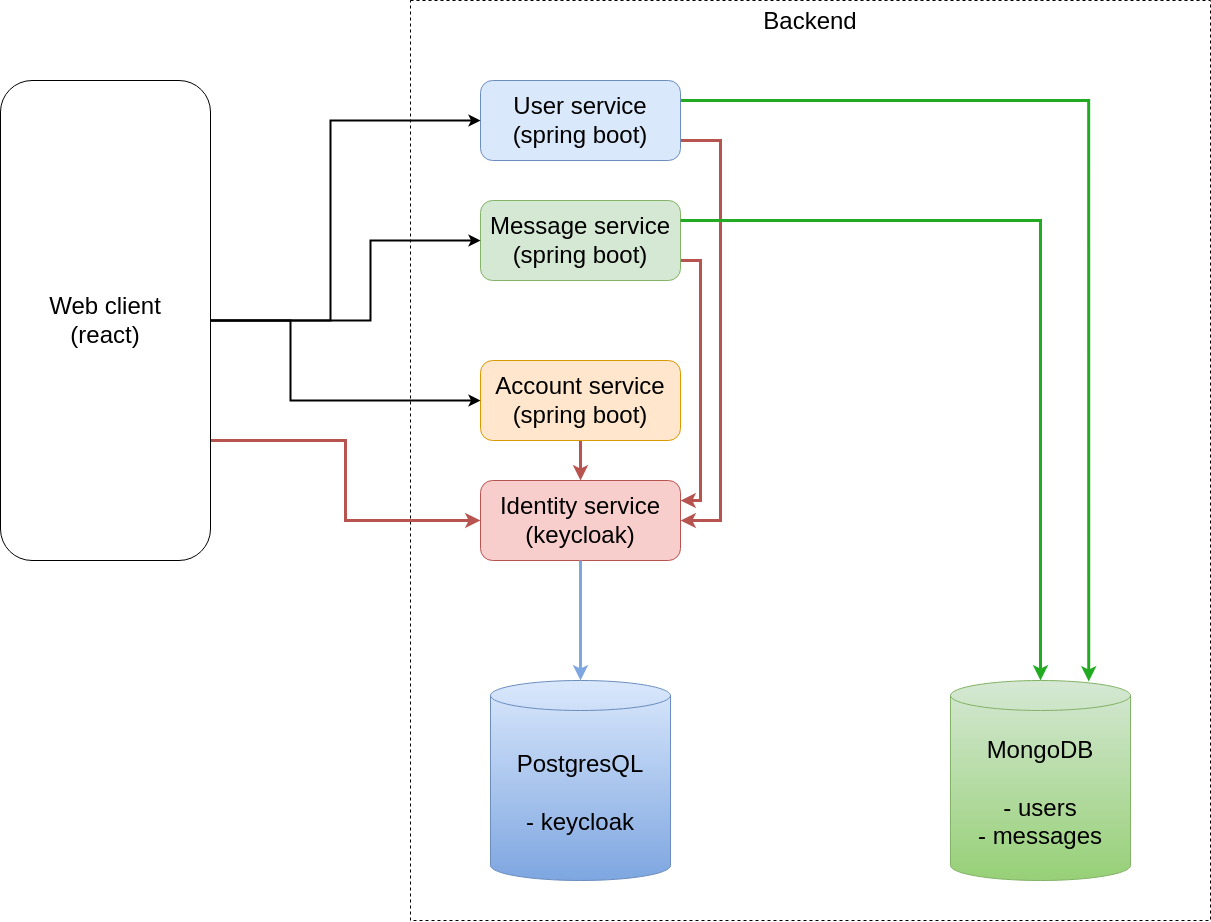

The diagram above was exported from draw.io. Its source (the exported page's mxGraphModel, read from the mxfile embedded in the PNG):
<mxGraphModel dx="2203" dy="1175" grid="1" gridSize="10" guides="1" tooltips="1" connect="1" arrows="1" fold="1" page="1" pageScale="1" pageWidth="1654" pageHeight="1169" math="0" shadow="0">
  <root>
    <mxCell id="0" />
    <mxCell id="1" parent="0" />
    <mxCell id="2dlnMPwjkQobkE0L0fiA-1" value="Backend" style="rounded=0;whiteSpace=wrap;html=1;fontSize=24;verticalAlign=top;fillColor=none;dashed=1;" vertex="1" parent="1">
      <mxGeometry x="640" y="120" width="800" height="920" as="geometry" />
    </mxCell>
    <mxCell id="2dlnMPwjkQobkE0L0fiA-2" value="MongoDB&lt;br&gt;&lt;br&gt;- users&lt;br&gt;- messages" style="shape=cylinder3;whiteSpace=wrap;html=1;boundedLbl=1;backgroundOutline=1;size=15;fontSize=24;fillColor=#d5e8d4;gradientColor=#97d077;strokeColor=#82b366;" vertex="1" parent="1">
      <mxGeometry x="1180" y="800" width="180" height="200" as="geometry" />
    </mxCell>
    <mxCell id="2dlnMPwjkQobkE0L0fiA-3" value="PostgresQL&lt;br&gt;&lt;br&gt;- keycloak" style="shape=cylinder3;whiteSpace=wrap;html=1;boundedLbl=1;backgroundOutline=1;size=15;fontSize=24;fillColor=#dae8fc;gradientColor=#7ea6e0;strokeColor=#6c8ebf;" vertex="1" parent="1">
      <mxGeometry x="720" y="800" width="180" height="200" as="geometry" />
    </mxCell>
    <mxCell id="2dlnMPwjkQobkE0L0fiA-4" value="Identity service&lt;br&gt;(keycloak)" style="rounded=1;whiteSpace=wrap;html=1;fontSize=24;fillColor=#f8cecc;strokeColor=#b85450;" vertex="1" parent="1">
      <mxGeometry x="710" y="600" width="200" height="80" as="geometry" />
    </mxCell>
    <mxCell id="2dlnMPwjkQobkE0L0fiA-5" style="edgeStyle=orthogonalEdgeStyle;rounded=0;orthogonalLoop=1;jettySize=auto;html=1;exitX=0.5;exitY=1;exitDx=0;exitDy=0;entryX=0.5;entryY=0;entryDx=0;entryDy=0;entryPerimeter=0;strokeColor=#7EA6E0;strokeWidth=3;" edge="1" parent="1" source="2dlnMPwjkQobkE0L0fiA-4" target="2dlnMPwjkQobkE0L0fiA-3">
      <mxGeometry relative="1" as="geometry" />
    </mxCell>
    <mxCell id="2dlnMPwjkQobkE0L0fiA-7" style="edgeStyle=orthogonalEdgeStyle;rounded=0;orthogonalLoop=1;jettySize=auto;html=1;entryX=0.5;entryY=0;entryDx=0;entryDy=0;strokeColor=#B85450;strokeWidth=3;" edge="1" parent="1" source="2dlnMPwjkQobkE0L0fiA-6" target="2dlnMPwjkQobkE0L0fiA-4">
      <mxGeometry relative="1" as="geometry" />
    </mxCell>
    <mxCell id="2dlnMPwjkQobkE0L0fiA-6" value="Account service&lt;br&gt;(spring boot)" style="rounded=1;whiteSpace=wrap;html=1;fontSize=24;fillColor=#ffe6cc;strokeColor=#d79b00;" vertex="1" parent="1">
      <mxGeometry x="710" y="480" width="200" height="80" as="geometry" />
    </mxCell>
    <mxCell id="2dlnMPwjkQobkE0L0fiA-10" style="edgeStyle=orthogonalEdgeStyle;rounded=0;orthogonalLoop=1;jettySize=auto;html=1;exitX=1;exitY=0.75;exitDx=0;exitDy=0;entryX=1;entryY=0.25;entryDx=0;entryDy=0;strokeColor=#B85450;strokeWidth=3;" edge="1" parent="1" source="2dlnMPwjkQobkE0L0fiA-8" target="2dlnMPwjkQobkE0L0fiA-4">
      <mxGeometry relative="1" as="geometry" />
    </mxCell>
    <mxCell id="2dlnMPwjkQobkE0L0fiA-8" value="Message service&lt;br&gt;(spring boot)" style="rounded=1;whiteSpace=wrap;html=1;fontSize=24;fillColor=#d5e8d4;strokeColor=#82b366;" vertex="1" parent="1">
      <mxGeometry x="710" y="320" width="200" height="80" as="geometry" />
    </mxCell>
    <mxCell id="2dlnMPwjkQobkE0L0fiA-11" style="edgeStyle=orthogonalEdgeStyle;rounded=0;orthogonalLoop=1;jettySize=auto;html=1;exitX=1;exitY=0.75;exitDx=0;exitDy=0;entryX=1;entryY=0.5;entryDx=0;entryDy=0;strokeColor=#B85450;strokeWidth=3;" edge="1" parent="1" source="2dlnMPwjkQobkE0L0fiA-9" target="2dlnMPwjkQobkE0L0fiA-4">
      <mxGeometry relative="1" as="geometry">
        <Array as="points">
          <mxPoint x="950" y="260" />
          <mxPoint x="950" y="640" />
        </Array>
      </mxGeometry>
    </mxCell>
    <mxCell id="2dlnMPwjkQobkE0L0fiA-13" style="edgeStyle=orthogonalEdgeStyle;rounded=0;orthogonalLoop=1;jettySize=auto;html=1;exitX=1;exitY=0.25;exitDx=0;exitDy=0;entryX=0.768;entryY=0.005;entryDx=0;entryDy=0;entryPerimeter=0;strokeColor=#22AB22;strokeWidth=3;" edge="1" parent="1" source="2dlnMPwjkQobkE0L0fiA-9" target="2dlnMPwjkQobkE0L0fiA-2">
      <mxGeometry relative="1" as="geometry" />
    </mxCell>
    <mxCell id="2dlnMPwjkQobkE0L0fiA-9" value="User service&lt;br&gt;(spring boot)" style="rounded=1;whiteSpace=wrap;html=1;fontSize=24;fillColor=#dae8fc;strokeColor=#6c8ebf;" vertex="1" parent="1">
      <mxGeometry x="710" y="200" width="200" height="80" as="geometry" />
    </mxCell>
    <mxCell id="2dlnMPwjkQobkE0L0fiA-12" style="edgeStyle=orthogonalEdgeStyle;rounded=0;orthogonalLoop=1;jettySize=auto;html=1;exitX=1;exitY=0.25;exitDx=0;exitDy=0;entryX=0.5;entryY=0;entryDx=0;entryDy=0;entryPerimeter=0;strokeColor=#22AB22;strokeWidth=3;" edge="1" parent="1" source="2dlnMPwjkQobkE0L0fiA-8" target="2dlnMPwjkQobkE0L0fiA-2">
      <mxGeometry relative="1" as="geometry" />
    </mxCell>
    <mxCell id="2dlnMPwjkQobkE0L0fiA-15" style="edgeStyle=orthogonalEdgeStyle;rounded=0;orthogonalLoop=1;jettySize=auto;html=1;entryX=0;entryY=0.5;entryDx=0;entryDy=0;strokeWidth=2;" edge="1" parent="1" source="2dlnMPwjkQobkE0L0fiA-14" target="2dlnMPwjkQobkE0L0fiA-9">
      <mxGeometry relative="1" as="geometry">
        <Array as="points">
          <mxPoint x="560" y="440" />
          <mxPoint x="560" y="240" />
        </Array>
      </mxGeometry>
    </mxCell>
    <mxCell id="2dlnMPwjkQobkE0L0fiA-16" style="edgeStyle=orthogonalEdgeStyle;rounded=0;orthogonalLoop=1;jettySize=auto;html=1;entryX=0;entryY=0.5;entryDx=0;entryDy=0;strokeWidth=2;" edge="1" parent="1" source="2dlnMPwjkQobkE0L0fiA-14" target="2dlnMPwjkQobkE0L0fiA-8">
      <mxGeometry relative="1" as="geometry">
        <Array as="points">
          <mxPoint x="600" y="440" />
          <mxPoint x="600" y="360" />
        </Array>
      </mxGeometry>
    </mxCell>
    <mxCell id="2dlnMPwjkQobkE0L0fiA-17" style="edgeStyle=orthogonalEdgeStyle;rounded=0;orthogonalLoop=1;jettySize=auto;html=1;entryX=0;entryY=0.5;entryDx=0;entryDy=0;strokeWidth=2;" edge="1" parent="1" source="2dlnMPwjkQobkE0L0fiA-14" target="2dlnMPwjkQobkE0L0fiA-6">
      <mxGeometry relative="1" as="geometry">
        <Array as="points">
          <mxPoint x="520" y="440" />
          <mxPoint x="520" y="520" />
        </Array>
      </mxGeometry>
    </mxCell>
    <mxCell id="2dlnMPwjkQobkE0L0fiA-18" style="edgeStyle=orthogonalEdgeStyle;rounded=0;orthogonalLoop=1;jettySize=auto;html=1;exitX=1;exitY=0.75;exitDx=0;exitDy=0;entryX=0;entryY=0.5;entryDx=0;entryDy=0;strokeWidth=3;strokeColor=#B85450;" edge="1" parent="1" source="2dlnMPwjkQobkE0L0fiA-14" target="2dlnMPwjkQobkE0L0fiA-4">
      <mxGeometry relative="1" as="geometry" />
    </mxCell>
    <mxCell id="2dlnMPwjkQobkE0L0fiA-14" value="Web client&lt;br style=&quot;font-size: 24px;&quot;&gt;(react)" style="rounded=1;whiteSpace=wrap;html=1;fontSize=24;" vertex="1" parent="1">
      <mxGeometry x="230" y="200" width="210" height="480" as="geometry" />
    </mxCell>
  </root>
</mxGraphModel>